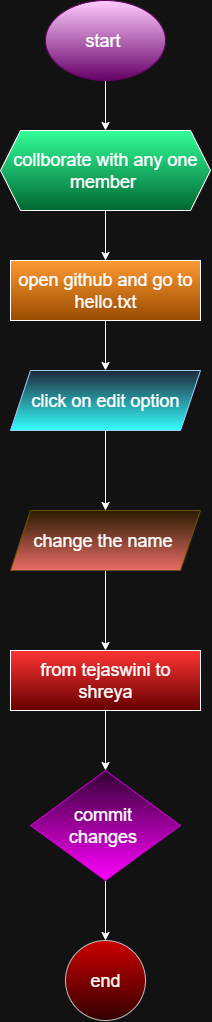

The diagram above was exported from draw.io. Its source (the exported page's mxGraphModel, read from the mxfile embedded in the PNG):
<mxGraphModel dx="2038" dy="1098" grid="1" gridSize="10" guides="1" tooltips="1" connect="1" arrows="1" fold="1" page="1" pageScale="1" pageWidth="850" pageHeight="1100" math="0" shadow="0">
  <root>
    <mxCell id="0" />
    <mxCell id="1" parent="0" />
    <mxCell id="FyLpaXB1xW7sM3bfJEG6-7" value="" style="edgeStyle=orthogonalEdgeStyle;rounded=0;orthogonalLoop=1;jettySize=auto;html=1;" edge="1" parent="1" source="FyLpaXB1xW7sM3bfJEG6-1" target="FyLpaXB1xW7sM3bfJEG6-6">
      <mxGeometry relative="1" as="geometry" />
    </mxCell>
    <mxCell id="FyLpaXB1xW7sM3bfJEG6-1" value="&lt;font style=&quot;font-size: 18px;&quot;&gt;start&amp;nbsp;&lt;/font&gt;" style="ellipse;whiteSpace=wrap;html=1;fillColor=light-dark(#FFFFFF,#FFCCFF);strokeColor=light-dark(#000000,#660066);gradientColor=light-dark(#000000,#660066);" vertex="1" parent="1">
      <mxGeometry x="365" y="40" width="120" height="80" as="geometry" />
    </mxCell>
    <mxCell id="FyLpaXB1xW7sM3bfJEG6-5" value="" style="edgeStyle=orthogonalEdgeStyle;rounded=0;orthogonalLoop=1;jettySize=auto;html=1;" edge="1" parent="1" source="FyLpaXB1xW7sM3bfJEG6-2" target="FyLpaXB1xW7sM3bfJEG6-4">
      <mxGeometry relative="1" as="geometry" />
    </mxCell>
    <mxCell id="FyLpaXB1xW7sM3bfJEG6-2" value="&lt;font style=&quot;font-size: 18px;&quot;&gt;open github and go to hello.txt&lt;/font&gt;" style="whiteSpace=wrap;html=1;gradientColor=light-dark(#000000,#994C00);fillColor=light-dark(#FFFFFF,#FF9933);" vertex="1" parent="1">
      <mxGeometry x="330" y="300" width="190" height="60" as="geometry" />
    </mxCell>
    <mxCell id="FyLpaXB1xW7sM3bfJEG6-10" value="" style="edgeStyle=orthogonalEdgeStyle;rounded=0;orthogonalLoop=1;jettySize=auto;html=1;" edge="1" parent="1" source="FyLpaXB1xW7sM3bfJEG6-4" target="FyLpaXB1xW7sM3bfJEG6-9">
      <mxGeometry relative="1" as="geometry" />
    </mxCell>
    <mxCell id="FyLpaXB1xW7sM3bfJEG6-4" value="&lt;font style=&quot;font-size: 18px;&quot;&gt;click on edit option&lt;/font&gt;" style="shape=parallelogram;perimeter=parallelogramPerimeter;whiteSpace=wrap;html=1;fixedSize=1;fillColor=#dae8fc;gradientColor=light-dark(#7EA6E0,#33FFFF);strokeColor=light-dark(#6C8EBF,#99CCFF);" vertex="1" parent="1">
      <mxGeometry x="330" y="410" width="190" height="60" as="geometry" />
    </mxCell>
    <mxCell id="FyLpaXB1xW7sM3bfJEG6-8" value="" style="edgeStyle=orthogonalEdgeStyle;rounded=0;orthogonalLoop=1;jettySize=auto;html=1;" edge="1" parent="1" source="FyLpaXB1xW7sM3bfJEG6-6" target="FyLpaXB1xW7sM3bfJEG6-2">
      <mxGeometry relative="1" as="geometry" />
    </mxCell>
    <mxCell id="FyLpaXB1xW7sM3bfJEG6-6" value="&lt;font style=&quot;font-size: 18px;&quot;&gt;collborate with any one member&amp;nbsp;&lt;/font&gt;" style="shape=hexagon;perimeter=hexagonPerimeter2;whiteSpace=wrap;html=1;fixedSize=1;gradientColor=light-dark(#000000,#006633);fillColor=light-dark(#FFFFFF,#33FF99);" vertex="1" parent="1">
      <mxGeometry x="320" y="170" width="210" height="80" as="geometry" />
    </mxCell>
    <mxCell id="FyLpaXB1xW7sM3bfJEG6-12" value="" style="edgeStyle=orthogonalEdgeStyle;rounded=0;orthogonalLoop=1;jettySize=auto;html=1;" edge="1" parent="1" source="FyLpaXB1xW7sM3bfJEG6-9" target="FyLpaXB1xW7sM3bfJEG6-11">
      <mxGeometry relative="1" as="geometry" />
    </mxCell>
    <mxCell id="FyLpaXB1xW7sM3bfJEG6-9" value="&lt;font style=&quot;font-size: 18px;&quot;&gt;change the name&amp;nbsp;&lt;/font&gt;" style="shape=parallelogram;perimeter=parallelogramPerimeter;whiteSpace=wrap;html=1;fixedSize=1;fillColor=#fff2cc;gradientColor=light-dark(#FFD966,#EA6B66);strokeColor=#d6b656;" vertex="1" parent="1">
      <mxGeometry x="330" y="550" width="190" height="60" as="geometry" />
    </mxCell>
    <mxCell id="FyLpaXB1xW7sM3bfJEG6-14" value="" style="edgeStyle=orthogonalEdgeStyle;rounded=0;orthogonalLoop=1;jettySize=auto;html=1;" edge="1" parent="1" source="FyLpaXB1xW7sM3bfJEG6-11" target="FyLpaXB1xW7sM3bfJEG6-13">
      <mxGeometry relative="1" as="geometry" />
    </mxCell>
    <mxCell id="FyLpaXB1xW7sM3bfJEG6-11" value="&lt;font style=&quot;font-size: 18px;&quot;&gt;from tejaswini to shreya&lt;/font&gt;" style="whiteSpace=wrap;html=1;gradientColor=light-dark(#000000,#660000);fillColor=light-dark(#000000,#FF3333);" vertex="1" parent="1">
      <mxGeometry x="330" y="690" width="190" height="60" as="geometry" />
    </mxCell>
    <mxCell id="FyLpaXB1xW7sM3bfJEG6-16" value="" style="edgeStyle=orthogonalEdgeStyle;rounded=0;orthogonalLoop=1;jettySize=auto;html=1;" edge="1" parent="1" source="FyLpaXB1xW7sM3bfJEG6-13" target="FyLpaXB1xW7sM3bfJEG6-15">
      <mxGeometry relative="1" as="geometry" />
    </mxCell>
    <mxCell id="FyLpaXB1xW7sM3bfJEG6-13" value="&lt;font style=&quot;font-size: 18px;&quot;&gt;commit&amp;nbsp;&lt;/font&gt;&lt;div&gt;&lt;font style=&quot;font-size: 18px;&quot;&gt;changes&amp;nbsp;&lt;/font&gt;&lt;/div&gt;" style="rhombus;whiteSpace=wrap;html=1;fillColor=light-dark(#E6D0DE,#330033);gradientColor=light-dark(#D5739D,#FF00FF);strokeColor=light-dark(#996185,#CC00CC);" vertex="1" parent="1">
      <mxGeometry x="350" y="810" width="150" height="110" as="geometry" />
    </mxCell>
    <mxCell id="FyLpaXB1xW7sM3bfJEG6-15" value="&lt;font style=&quot;font-size: 18px;&quot;&gt;end&lt;/font&gt;" style="ellipse;whiteSpace=wrap;html=1;fillColor=light-dark(#FFCCCC,#CC0000);strokeColor=#36393d;gradientColor=light-dark(#000000,#330000);" vertex="1" parent="1">
      <mxGeometry x="385" y="980" width="80" height="80" as="geometry" />
    </mxCell>
  </root>
</mxGraphModel>